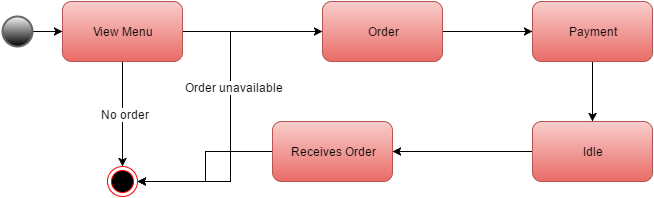

The diagram above was exported from draw.io. Its source (the exported page's mxGraphModel, read from the mxfile embedded in the PNG):
<mxGraphModel dx="1434" dy="744" grid="1" gridSize="10" guides="1" tooltips="1" connect="1" arrows="1" fold="1" page="1" pageScale="1" pageWidth="1100" pageHeight="850" background="#ffffff" math="0" shadow="0">
  <root>
    <mxCell id="0" />
    <mxCell id="1" parent="0" />
    <mxCell id="3" style="edgeStyle=orthogonalEdgeStyle;rounded=0;html=1;jettySize=auto;orthogonalLoop=1;" edge="1" parent="1" source="2" target="4">
      <mxGeometry relative="1" as="geometry">
        <mxPoint x="230" y="175" as="targetPoint" />
      </mxGeometry>
    </mxCell>
    <mxCell id="2" value="" style="strokeWidth=2;html=1;shape=mxgraph.flowchart.start_1;whiteSpace=wrap;plain-gray;gradientColor=#000000;" vertex="1" parent="1">
      <mxGeometry x="110" y="160" width="30" height="30" as="geometry" />
    </mxCell>
    <mxCell id="5" style="edgeStyle=orthogonalEdgeStyle;rounded=0;html=1;jettySize=auto;orthogonalLoop=1;" edge="1" parent="1" source="4">
      <mxGeometry relative="1" as="geometry">
        <mxPoint x="430" y="175" as="targetPoint" />
      </mxGeometry>
    </mxCell>
    <mxCell id="9" style="edgeStyle=orthogonalEdgeStyle;rounded=0;html=1;jettySize=auto;orthogonalLoop=1;" edge="1" parent="1" source="4">
      <mxGeometry relative="1" as="geometry">
        <mxPoint x="230" y="310" as="targetPoint" />
      </mxGeometry>
    </mxCell>
    <mxCell id="11" value="No order" style="text;html=1;resizable=0;points=[];align=center;verticalAlign=middle;labelBackgroundColor=#ffffff;" vertex="1" connectable="0" parent="9">
      <mxGeometry x="-0.0095" y="2" relative="1" as="geometry">
        <mxPoint as="offset" />
      </mxGeometry>
    </mxCell>
    <mxCell id="4" value="View Menu" style="rounded=1;whiteSpace=wrap;html=1;plain-red" vertex="1" parent="1">
      <mxGeometry x="170" y="145" width="120" height="60" as="geometry" />
    </mxCell>
    <mxCell id="8" style="edgeStyle=orthogonalEdgeStyle;rounded=0;html=1;jettySize=auto;orthogonalLoop=1;" edge="1" parent="1" source="6" target="7">
      <mxGeometry relative="1" as="geometry" />
    </mxCell>
    <mxCell id="20" style="edgeStyle=orthogonalEdgeStyle;rounded=0;html=1;entryX=1;entryY=0.5;jettySize=auto;orthogonalLoop=1;" edge="1" parent="1" source="6" target="10">
      <mxGeometry relative="1" as="geometry" />
    </mxCell>
    <mxCell id="21" value="Order unavailable" style="text;html=1;resizable=0;points=[];align=center;verticalAlign=middle;labelBackgroundColor=#ffffff;" vertex="1" connectable="0" parent="20">
      <mxGeometry x="-0.1224" y="3" relative="1" as="geometry">
        <mxPoint as="offset" />
      </mxGeometry>
    </mxCell>
    <mxCell id="6" value="Order" style="rounded=1;whiteSpace=wrap;html=1;plain-red" vertex="1" parent="1">
      <mxGeometry x="430" y="145" width="120" height="60" as="geometry" />
    </mxCell>
    <mxCell id="13" style="edgeStyle=orthogonalEdgeStyle;rounded=0;html=1;entryX=0.5;entryY=0;jettySize=auto;orthogonalLoop=1;" edge="1" parent="1" source="7" target="12">
      <mxGeometry relative="1" as="geometry" />
    </mxCell>
    <mxCell id="7" value="Payment" style="rounded=1;whiteSpace=wrap;html=1;plain-red" vertex="1" parent="1">
      <mxGeometry x="640" y="145" width="120" height="60" as="geometry" />
    </mxCell>
    <mxCell id="10" value="" style="ellipse;html=1;shape=endState;fillColor=#000000;strokeColor=#ff0000;" vertex="1" parent="1">
      <mxGeometry x="215" y="310" width="30" height="30" as="geometry" />
    </mxCell>
    <mxCell id="17" style="edgeStyle=orthogonalEdgeStyle;rounded=0;html=1;entryX=1;entryY=0.5;jettySize=auto;orthogonalLoop=1;" edge="1" parent="1" source="12" target="15">
      <mxGeometry relative="1" as="geometry" />
    </mxCell>
    <mxCell id="12" value="Idle" style="rounded=1;whiteSpace=wrap;html=1;plain-red" vertex="1" parent="1">
      <mxGeometry x="640" y="265" width="120" height="60" as="geometry" />
    </mxCell>
    <mxCell id="18" style="edgeStyle=orthogonalEdgeStyle;rounded=0;html=1;entryX=1;entryY=0.5;jettySize=auto;orthogonalLoop=1;" edge="1" parent="1" source="15" target="10">
      <mxGeometry relative="1" as="geometry" />
    </mxCell>
    <mxCell id="15" value="Receives Order" style="rounded=1;whiteSpace=wrap;html=1;plain-red" vertex="1" parent="1">
      <mxGeometry x="380" y="265" width="120" height="60" as="geometry" />
    </mxCell>
  </root>
</mxGraphModel>